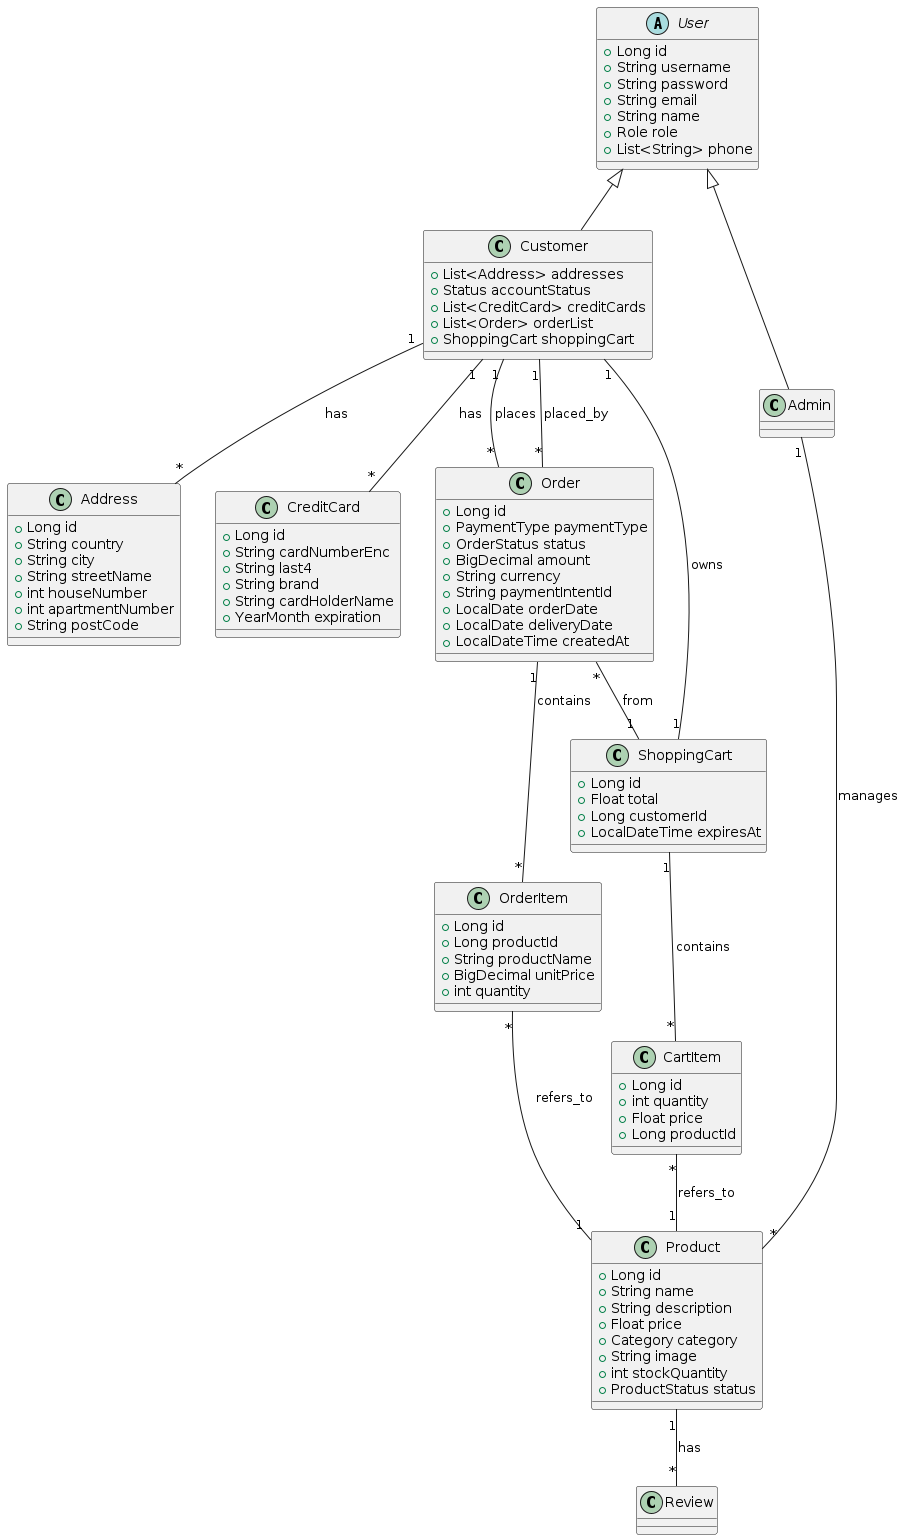

The diagram above was rendered by PlantUML. Its source (embedded in the PNG):
@startuml

abstract class User {
    + Long id
    + String username
    + String password
    + String email
    + String name
    + Role role
    + List<String> phone
}

class Customer {
    + List<Address> addresses
    + Status accountStatus
    + List<CreditCard> creditCards
    + List<Order> orderList
    + ShoppingCart shoppingCart
}

class Admin {
}

class Product {
    + Long id
    + String name
    + String description
    + Float price
    + Category category
    + String image
    + int stockQuantity
    + ProductStatus status
}

class Address {
    + Long id
    + String country
    + String city
    + String streetName
    + int houseNumber
    + int apartmentNumber
    + String postCode
}

class CreditCard {
    + Long id
    + String cardNumberEnc
    + String last4
    + String brand
    + String cardHolderName
    + YearMonth expiration
}

class Order {
    + Long id
    + PaymentType paymentType
    + OrderStatus status
    + BigDecimal amount
    + String currency
    + String paymentIntentId
    + LocalDate orderDate
    + LocalDate deliveryDate
    + LocalDateTime createdAt
}

class OrderItem {
    + Long id
    + Long productId
    + String productName
    + BigDecimal unitPrice
    + int quantity
}

class ShoppingCart {
    + Long id
    + Float total
    + Long customerId
    + LocalDateTime expiresAt
}

class CartItem {
    + Long id
    + int quantity
    + Float price
    + Long productId
}

User <|-- Customer
User <|-- Admin

Customer "1" -- "*" Address : has
Customer "1" -- "*" CreditCard : has
Customer "1" -- "*" Order : places
Customer "1" -- "1" ShoppingCart : owns

Product "1" -- "*" Review : has

Order "1" -- "*" OrderItem : contains
Order "*" -- "1" ShoppingCart : from
Order "*" -- "1" Customer : placed_by

ShoppingCart "1" -- "*" CartItem : contains

OrderItem "*" -- "1" Product : refers_to
CartItem "*" -- "1" Product : refers_to

Admin "1" -- "*" Product : manages

@enduml